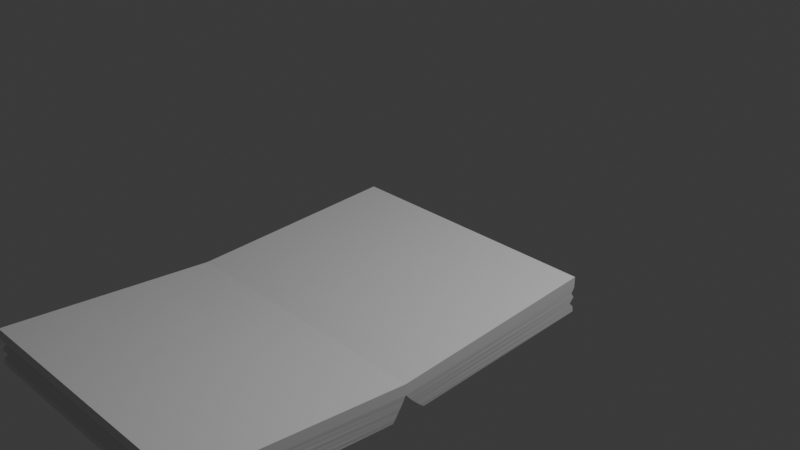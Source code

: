 # Source: book.blend  (saved by Blender 4.3.34; exported with 4.5.12 LTS)
import bpy
from mathutils import Matrix  # noqa: F401  (used for matrix-valued properties, if any)

bpy.ops.wm.read_factory_settings(use_empty=True)
scene = bpy.context.scene
scene.name = 'Scene'

# ---- collections
col_collection = bpy.data.collections.new('Collection'); scene.collection.children.link(col_collection)

# ---- materials (node trees are filled in below, after node groups)
mat_material = bpy.data.materials.new('Material')
mat_material.alpha_threshold = 0.0
mat_material.roughness = 0.5
mat_material.line_color = (0.0, 0.0, 0.0, 1.0)

# ---- material node trees
mat_material.use_nodes = True; mat_material.node_tree.nodes.clear()
_N = mat_material.node_tree.nodes; _L = mat_material.node_tree.links
n0 = _N.new('ShaderNodeOutputMaterial'); n0.name = 'Material Output'; n0.location = (300, 300)
n1 = _N.new('ShaderNodeBsdfPrincipled'); n1.name = 'Principled BSDF'; n1.location = (10, 300)
n1.inputs[3].default_value = 1.45
_L.new(n1.outputs[0], n0.inputs[0])
n0.is_active_output = True

# ---- world
world_world = bpy.data.worlds.new('World'); scene.world = world_world
world_world.use_nodes = True; world_world.node_tree.nodes.clear()
_N = world_world.node_tree.nodes; _L = world_world.node_tree.links
n0 = _N.new('ShaderNodeOutputWorld'); n0.name = 'World Output'; n0.location = (300, 300)
n1 = _N.new('ShaderNodeBackground'); n1.name = 'Background'; n1.location = (10, 300)
n1.inputs[0].default_value = (0.05088, 0.05088, 0.05088, 1.0)
_L.new(n1.outputs[0], n0.inputs[0])
n0.is_active_output = True
world_world.color = (0.05088, 0.05088, 0.05088)
world_world.sun_shadow_jitter_overblur = 0.0

# ---- cameras
cam_camera = bpy.data.cameras.new('Camera')
cam_camera.clip_end = 100.0
cam_camera.ortho_scale = 7.314

# ---- lights
light_light = bpy.data.lights.new('Light', 'POINT')
light_light.energy = 1000.0
light_light.shadow_soft_size = 0.1

# ---- meshes
me_cube = bpy.data.meshes.new('Cube')
me_cube.from_pydata([(1.0, -3.64, -0.7691), (1.0, -3.577, -0.7149), (1.0, -3.639, -0.6606), (1.0, -3.578, -0.6064), (1.0, 1.0, -0.5688), (1.021, -1.361, -0.7213), (-1.0, 1.0, -0.5688), (-1.02, -1.332, -0.7235), (1.0, -3.638, -0.5521), (-1.0, -3.638, -0.5521), (0.8091, -3.451, -1.001), (1.0, -3.64, -0.8233), (0.8091, -1.832, -1.043), (1.008, -1.498, -0.9722), (-1.0, -3.64, -0.8218), (-0.8091, -3.451, -1.001), (-1.008, -1.506, -0.9647), (-0.8091, -1.832, -1.04), (0.838, 0.838, -1.0), (1.0, 1.0, -0.8497), (1.007, -1.118, -0.9665), (0.838, -0.838, -1.028), (-0.838, 0.838, -1.0), (-1.0, 1.0, -0.8486), (-1.007, -1.112, -0.9674), (-0.838, -0.838, -1.033), (-1.0, -3.64, -0.7678), (-1.0, -3.577, -0.7139), (-1.0, -3.639, -0.66), (-1.0, -3.578, -0.6061), (1.018, -1.388, -0.7779), (1.016, -1.415, -0.8308), (1.013, -1.443, -0.8804), (1.011, -1.47, -0.9273), (-1.017, -1.367, -0.7786), (-1.015, -1.402, -0.8296), (-1.013, -1.436, -0.8772), (-1.01, -1.471, -0.9221), (-1.0, 0.9635, -0.6247), (-1.0, 1.0, -0.6807), (-1.0, 0.9473, -0.7367), (-1.0, 1.0, -0.7926), (1.0, 1.0, -0.7935), (1.0, 0.9473, -0.7373), (1.0, 1.0, -0.6812), (1.0, 0.9635, -0.625), (1.01, -1.167, -0.9241), (1.012, -1.215, -0.8794), (1.015, -1.264, -0.8313), (1.018, -1.312, -0.7789), (-1.009, -1.156, -0.9249), (-1.012, -1.2, -0.8801), (-1.014, -1.244, -0.8322), (-1.017, -1.288, -0.7803), (1.0, 1.001, -0.4505), (1.021, -1.36, -0.6029), (-1.0, 1.001, -0.4505), (-1.02, -1.331, -0.6052), (1.0, -3.638, -0.4338), (-1.0, -3.638, -0.4338)], [], [(49, 53, 7, 5), (45, 49, 5, 4), (9, 7, 57, 59), (11, 14, 26, 0), (53, 38, 6, 7), (22, 25, 21, 18), (7, 6, 56, 57), (34, 30, 5, 7), (30, 3, 8, 5), (29, 34, 7, 9), (3, 29, 9, 8), (13, 16, 17, 12), (11, 13, 12, 10), (16, 14, 15, 17), (14, 11, 10, 15), (12, 17, 15, 10), (23, 24, 25, 22), (19, 23, 22, 18), (24, 20, 21, 25), (20, 19, 18, 21), (38, 45, 4, 6), (0, 26, 27, 1), (1, 27, 28, 2), (2, 28, 29, 3), (14, 16, 37, 26), (26, 37, 36, 27), (27, 36, 35, 28), (28, 35, 34, 29), (13, 11, 0, 33), (33, 0, 1, 32), (32, 1, 2, 31), (31, 2, 3, 30), (16, 13, 33, 37), (37, 33, 32, 36), (36, 32, 31, 35), (35, 31, 30, 34), (23, 19, 42, 41), (41, 42, 43, 40), (40, 43, 44, 39), (39, 44, 45, 38), (24, 23, 41, 50), (50, 41, 40, 51), (51, 40, 39, 52), (52, 39, 38, 53), (19, 20, 46, 42), (42, 46, 47, 43), (43, 47, 48, 44), (44, 48, 49, 45), (20, 24, 50, 46), (46, 50, 51, 47), (47, 51, 52, 48), (48, 52, 53, 49), (56, 54, 55, 57), (58, 59, 57, 55), (4, 5, 55, 54), (6, 4, 54, 56), (5, 8, 58, 55), (8, 9, 59, 58)])
_uv = me_cube.uv_layers.new(name='UVMap')
_uv.uv.foreach_set('vector', [0.375, 0.75, 0.125, 0.75, 0.125, 0.75, 0.375, 0.75, 0.0, 0.0, 0.0, 0.0, 0.0, 0.0, 0.0, 0.0, 0.0, 0.0, 0.0, 0.0, 0.0, 0.0, 0.0, 0.0, 0.0, 0.0, 0.0, 0.0, 0.0, 0.0, 0.0, 0.0, 0.0, 0.0, 0.0, 0.0, 0.0, 0.0, 0.0, 0.0, 0.008076, 0.04846, 0.1068, 0.6408, 0.008076, 0.04846, 0.002051, 0.0123, 0.0, 0.0, 0.0, 0.0, 0.0, 0.0, 0.0, 0.0, 0.875, 0.75, 0.625, 0.75, 0.625, 0.75, 0.875, 0.75, 0.0, 0.0, 0.0, 0.0, 0.0, 0.0, 0.0, 0.0, 0.0, 0.0, 0.0, 0.0, 0.0, 0.0, 0.0, 0.0, 0.0, 0.0, 0.0, 0.0, 0.0, 0.0, 0.0, 0.0, 0.0, 0.0, 0.0, 0.0, 0.0, 0.0, 0.0, 0.0, 0.0, 0.0, 0.0, 0.0, 0.0, 0.0, 0.0, 0.0, 0.0, 0.0, 0.0, 0.0, 0.0, 0.0, 0.0, 0.0, 0.0, 0.0, 0.0, 0.0, 0.0, 0.0, 0.0, 0.0, 0.0, 0.0, 0.0, 0.0, 0.0, 0.0, 0.0, 0.0, 0.0, 0.0, 0.125, 0.75, 0.1068, 0.6408, 0.008076, 0.04846, 0.0, 0.0, 0.0, 0.0, 0.008076, 0.04846, 0.002051, 0.0123, 0.125, 0.75, 0.375, 0.75, 0.3547, 0.75, 0.1453, 0.75, 0.0, 0.0, 0.0, 0.0, 0.002051, 0.0123, 0.008076, 0.04846, 0.0, 0.0, 0.0, 0.0, 0.0, 0.0, 0.0, 0.0, 0.0, 0.0, 0.0, 0.0, 0.0, 0.0, 0.0, 0.0, 0.0, 0.0, 0.0, 0.0, 0.0, 0.0, 0.0, 0.0, 0.0, 0.0, 0.0, 0.0, 0.0, 0.0, 0.0, 0.0, 0.0, 0.0, 0.0, 0.0, 0.0, 0.0, 0.0, 0.0, 0.0, 0.0, 0.0, 0.0, 0.0, 0.0, 0.0, 0.0, 0.0, 0.0, 0.0, 0.0, 0.0, 0.0, 0.0, 0.0, 0.0, 0.0, 0.0, 0.0, 0.0, 0.0, 0.0, 0.0, 0.0, 0.0, 0.0, 0.0, 0.0, 0.0, 0.0, 0.0, 0.0, 0.0, 0.0, 0.0, 0.0, 0.0, 0.0, 0.0, 0.0, 0.0, 0.0, 0.0, 0.0, 0.0, 0.0, 0.0, 0.0, 0.0, 0.0, 0.0, 0.0, 0.0, 0.0, 0.0, 0.875, 0.75, 0.625, 0.75, 0.625, 0.75, 0.875, 0.75, 0.875, 0.75, 0.625, 0.75, 0.625, 0.75, 0.875, 0.75, 0.875, 0.75, 0.625, 0.75, 0.625, 0.75, 0.875, 0.75, 0.875, 0.75, 0.625, 0.75, 0.625, 0.75, 0.875, 0.75, 0.0, 0.0, 0.0, 0.0, 0.0, 0.0, 0.0, 0.0, 0.0, 0.0, 0.0, 0.0, 0.0, 0.0, 0.0, 0.0, 0.0, 0.0, 0.0, 0.0, 0.0, 0.0, 0.0, 0.0, 0.0, 0.0, 0.0, 0.0, 0.0, 0.0, 0.0, 0.0, 0.0, 0.0, 0.0, 0.0, 0.0, 0.0, 0.0, 0.0, 0.0, 0.0, 0.0, 0.0, 0.0, 0.0, 0.0, 0.0, 0.0, 0.0, 0.0, 0.0, 0.0, 0.0, 0.0, 0.0, 0.0, 0.0, 0.0, 0.0, 0.0, 0.0, 0.0, 0.0, 0.0, 0.0, 0.0, 0.0, 0.0, 0.0, 0.0, 0.0, 0.0, 0.0, 0.0, 0.0, 0.0, 0.0, 0.0, 0.0, 0.0, 0.0, 0.0, 0.0, 0.0, 0.0, 0.0, 0.0, 0.0, 0.0, 0.0, 0.0, 0.0, 0.0, 0.0, 0.0, 0.375, 0.75, 0.125, 0.75, 0.125, 0.75, 0.375, 0.75, 0.375, 0.75, 0.125, 0.75, 0.125, 0.75, 0.375, 0.75, 0.375, 0.75, 0.125, 0.75, 0.125, 0.75, 0.375, 0.75, 0.375, 0.75, 0.125, 0.75, 0.125, 0.75, 0.375, 0.75, 0.125, 0.5, 0.375, 0.5, 0.375, 0.75, 0.125, 0.75, 0.625, 0.5, 0.875, 0.5, 0.875, 0.75, 0.625, 0.75, 0.0, 0.0, 0.0, 0.0, 0.0, 0.0, 0.0, 0.0, 0.0, 0.0, 0.0, 0.0, 0.0, 0.0, 0.0, 0.0, 0.0, 0.0, 0.0, 0.0, 0.0, 0.0, 0.0, 0.0, 0.0, 0.0, 0.0, 0.0, 0.0, 0.0, 0.0, 0.0])
me_cube.materials.append(mat_material)
me_cube.use_mirror_vertex_groups = False
me_cube.update()

# ---- objects
ob_cube = bpy.data.objects.new('Cube', me_cube)
ob_light = bpy.data.objects.new('Light', light_light)
ob_camera = bpy.data.objects.new('Camera', cam_camera)

# ---- transforms, parenting, visibility, modifiers, constraints
ob_cube.location = (0.0, 0.0, 0.0)
ob_cube.scale = (1.499, 1.0, 1.0)
ob_cube.lock_rotations_4d = False
ob_cube.empty_display_type = 'ARROWS'
ob_cube.lineart.crease_threshold = 0.0
_vg = ob_cube.vertex_groups.new(name='Bone')
for _i, _w in zip([0, 1, 2, 3, 4, 5, 6, 7, 8, 9, 10, 11, 12, 13, 14, 15, 16, 17, 18, 19, 20, 21, 22, 23, 24, 25, 26, 27, 28, 29, 30, 31, 32, 33, 34, 35, 36, 37, 38, 39, 40, 41, 42, 43, 44, 45, 46, 47, 48, 49, 50, 51, 52, 53, 54, 55, 56, 57, 58, 59], [0.4878, 0.4886, 0.4885, 0.4891, 0.5125, 0.4972, 0.5237, 0.5234, 0.4891, 0.496, 0.4859, 0.4875, 0.5462, 0.5196, 0.4943, 0.4926, 0.5468, 0.5716, 0.5153, 0.5138, 0.4698, 0.4477, 0.5262, 0.5251, 0.5011, 0.479, 0.4947, 0.4957, 0.4955, 0.4962, 0.5024, 0.5072, 0.5116, 0.5157, 0.5285, 0.5333, 0.538, 0.5425, 0.5238, 0.5241, 0.5242, 0.5248, 0.5134, 0.5127, 0.5128, 0.5125, 0.4746, 0.4797, 0.4851, 0.4909, 0.5052, 0.5094, 0.5138, 0.5185, 0.5125, 0.4972, 0.5237, 0.5234, 0.4891, 0.496]): _vg.add([_i], _w, 'REPLACE')
_vg = ob_cube.vertex_groups.new(name='Bone.001')
for _i, _w in zip([0, 1, 2, 3, 4, 5, 6, 7, 8, 9, 10, 11, 12, 13, 14, 15, 16, 17, 18, 19, 20, 21, 22, 23, 24, 25, 26, 27, 28, 29, 30, 31, 32, 33, 34, 35, 36, 37, 38, 39, 40, 41, 42, 43, 44, 45, 46, 47, 48, 49, 50, 51, 52, 53, 54, 55, 56, 57, 58, 59], [0.9983, 1.0, 0.9937, 1.0, 0.006049, 0.03727, 0.009249, 0.004369, 0.9991, 0.9012, 0.9999, 0.9984, 1.0, 0.9978, 0.9921, 1.0, 0.9998, 0.9809, 0.001861, 0.001595, 0.01977, 0.01239, 0.001859, 0.0002687, 0.000338, 0.01578, 0.999, 0.9841, 0.9378, 0.9655, 0.4486, 0.9662, 0.9999, 0.9986, 0.1378, 0.6767, 0.9852, 1.0, 0.005439, 0.007046, 0.001166, 0.009854, 0.0001121, 8.519e-07, 0.0, 0.0008899, 0.001564, 0.0001979, 2.542e-06, 0.0001442, 0.0008362, 0.0006809, 0.0009906, 0.0007381, 0.006049, 0.03727, 0.009249, 0.004369, 0.9991, 0.9012]): _vg.add([_i], _w, 'REPLACE')
_m = ob_cube.modifiers.new('Armature', 'ARMATURE')
ob_light.location = (4.076, 1.005, 5.904)
ob_light.rotation_euler = (0.6503, 0.05522, 1.866)
ob_light.lock_rotations_4d = False
ob_light.empty_display_type = 'ARROWS'
ob_light.color = (0.0, 0.0, 0.0, 0.0)
ob_light.lineart.crease_threshold = 0.0
ob_camera.location = (7.359, -6.926, 4.958)
ob_camera.rotation_euler = (1.109, 0.0, 0.8149)
ob_camera.lock_rotations_4d = False
ob_camera.empty_display_type = 'ARROWS'
ob_camera.color = (0.0, 0.0, 0.0, 0.0)
ob_camera.display_type = 'WIRE'
ob_camera.lineart.crease_threshold = 0.0

# ---- collection membership
col_collection.objects.link(ob_cube)
col_collection.objects.link(ob_light)
col_collection.objects.link(ob_camera)

# ---- scene / render settings (as saved in the file)
scene.camera = ob_camera
scene.frame_start = 1; scene.frame_end = 250; scene.frame_set(1)
scene.render.engine = 'BLENDER_EEVEE_NEXT'
bpy.context.view_layer.update()
